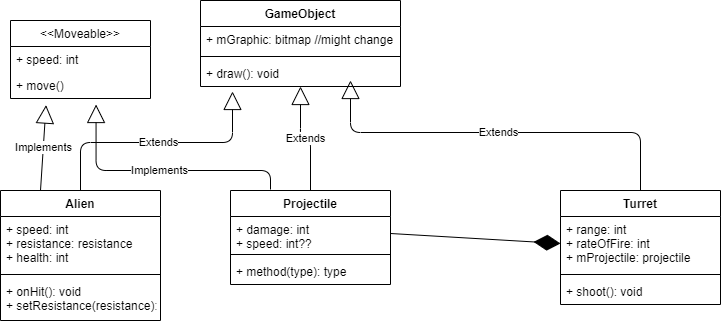

The diagram above was exported from draw.io. Its source (the exported page's mxGraphModel, read from the mxfile embedded in the PNG):
<mxGraphModel dx="1038" dy="499" grid="1" gridSize="10" guides="1" tooltips="1" connect="1" arrows="1" fold="1" page="1" pageScale="1" pageWidth="850" pageHeight="1100" math="0" shadow="0">
  <root>
    <mxCell id="0" />
    <mxCell id="1" parent="0" />
    <mxCell id="64j_n9XwHXZ354jgxkk5-1" value="GameObject" style="swimlane;fontStyle=1;align=center;verticalAlign=top;childLayout=stackLayout;horizontal=1;startSize=26;horizontalStack=0;resizeParent=1;resizeParentMax=0;resizeLast=0;collapsible=1;marginBottom=0;" vertex="1" parent="1">
      <mxGeometry x="310" y="60" width="200" height="86" as="geometry" />
    </mxCell>
    <mxCell id="64j_n9XwHXZ354jgxkk5-2" value="+ mGraphic: bitmap //might change" style="text;strokeColor=none;fillColor=none;align=left;verticalAlign=top;spacingLeft=4;spacingRight=4;overflow=hidden;rotatable=0;points=[[0,0.5],[1,0.5]];portConstraint=eastwest;" vertex="1" parent="64j_n9XwHXZ354jgxkk5-1">
      <mxGeometry y="26" width="200" height="26" as="geometry" />
    </mxCell>
    <mxCell id="64j_n9XwHXZ354jgxkk5-3" value="" style="line;strokeWidth=1;fillColor=none;align=left;verticalAlign=middle;spacingTop=-1;spacingLeft=3;spacingRight=3;rotatable=0;labelPosition=right;points=[];portConstraint=eastwest;" vertex="1" parent="64j_n9XwHXZ354jgxkk5-1">
      <mxGeometry y="52" width="200" height="8" as="geometry" />
    </mxCell>
    <mxCell id="64j_n9XwHXZ354jgxkk5-4" value="+ draw(): void" style="text;strokeColor=none;fillColor=none;align=left;verticalAlign=top;spacingLeft=4;spacingRight=4;overflow=hidden;rotatable=0;points=[[0,0.5],[1,0.5]];portConstraint=eastwest;" vertex="1" parent="64j_n9XwHXZ354jgxkk5-1">
      <mxGeometry y="60" width="200" height="26" as="geometry" />
    </mxCell>
    <mxCell id="64j_n9XwHXZ354jgxkk5-9" value="Alien" style="swimlane;fontStyle=1;align=center;verticalAlign=top;childLayout=stackLayout;horizontal=1;startSize=26;horizontalStack=0;resizeParent=1;resizeParentMax=0;resizeLast=0;collapsible=1;marginBottom=0;" vertex="1" parent="1">
      <mxGeometry x="110" y="250" width="160" height="130" as="geometry" />
    </mxCell>
    <mxCell id="64j_n9XwHXZ354jgxkk5-10" value="+ speed: int&#10;+ resistance: resistance&#10;+ health: int" style="text;strokeColor=none;fillColor=none;align=left;verticalAlign=top;spacingLeft=4;spacingRight=4;overflow=hidden;rotatable=0;points=[[0,0.5],[1,0.5]];portConstraint=eastwest;" vertex="1" parent="64j_n9XwHXZ354jgxkk5-9">
      <mxGeometry y="26" width="160" height="54" as="geometry" />
    </mxCell>
    <mxCell id="64j_n9XwHXZ354jgxkk5-11" value="" style="line;strokeWidth=1;fillColor=none;align=left;verticalAlign=middle;spacingTop=-1;spacingLeft=3;spacingRight=3;rotatable=0;labelPosition=right;points=[];portConstraint=eastwest;" vertex="1" parent="64j_n9XwHXZ354jgxkk5-9">
      <mxGeometry y="80" width="160" height="8" as="geometry" />
    </mxCell>
    <mxCell id="64j_n9XwHXZ354jgxkk5-12" value="+ onHit(): void&#10;+ setResistance(resistance): void" style="text;strokeColor=none;fillColor=none;align=left;verticalAlign=top;spacingLeft=4;spacingRight=4;overflow=hidden;rotatable=0;points=[[0,0.5],[1,0.5]];portConstraint=eastwest;" vertex="1" parent="64j_n9XwHXZ354jgxkk5-9">
      <mxGeometry y="88" width="160" height="42" as="geometry" />
    </mxCell>
    <mxCell id="64j_n9XwHXZ354jgxkk5-17" value="Projectile" style="swimlane;fontStyle=1;align=center;verticalAlign=top;childLayout=stackLayout;horizontal=1;startSize=26;horizontalStack=0;resizeParent=1;resizeParentMax=0;resizeLast=0;collapsible=1;marginBottom=0;" vertex="1" parent="1">
      <mxGeometry x="340" y="250" width="160" height="94" as="geometry" />
    </mxCell>
    <mxCell id="64j_n9XwHXZ354jgxkk5-18" value="+ damage: int&#10;+ speed: int?? " style="text;strokeColor=none;fillColor=none;align=left;verticalAlign=top;spacingLeft=4;spacingRight=4;overflow=hidden;rotatable=0;points=[[0,0.5],[1,0.5]];portConstraint=eastwest;" vertex="1" parent="64j_n9XwHXZ354jgxkk5-17">
      <mxGeometry y="26" width="160" height="34" as="geometry" />
    </mxCell>
    <mxCell id="64j_n9XwHXZ354jgxkk5-19" value="" style="line;strokeWidth=1;fillColor=none;align=left;verticalAlign=middle;spacingTop=-1;spacingLeft=3;spacingRight=3;rotatable=0;labelPosition=right;points=[];portConstraint=eastwest;" vertex="1" parent="64j_n9XwHXZ354jgxkk5-17">
      <mxGeometry y="60" width="160" height="8" as="geometry" />
    </mxCell>
    <mxCell id="64j_n9XwHXZ354jgxkk5-20" value="+ method(type): type" style="text;strokeColor=none;fillColor=none;align=left;verticalAlign=top;spacingLeft=4;spacingRight=4;overflow=hidden;rotatable=0;points=[[0,0.5],[1,0.5]];portConstraint=eastwest;" vertex="1" parent="64j_n9XwHXZ354jgxkk5-17">
      <mxGeometry y="68" width="160" height="26" as="geometry" />
    </mxCell>
    <mxCell id="64j_n9XwHXZ354jgxkk5-5" value="Turret&#10;" style="swimlane;fontStyle=1;align=center;verticalAlign=top;childLayout=stackLayout;horizontal=1;startSize=26;horizontalStack=0;resizeParent=1;resizeParentMax=0;resizeLast=0;collapsible=1;marginBottom=0;" vertex="1" parent="1">
      <mxGeometry x="670" y="250" width="160" height="114" as="geometry" />
    </mxCell>
    <mxCell id="64j_n9XwHXZ354jgxkk5-6" value="+ range: int&#10;+ rateOfFire: int&#10;+ mProjectile: projectile" style="text;strokeColor=none;fillColor=none;align=left;verticalAlign=top;spacingLeft=4;spacingRight=4;overflow=hidden;rotatable=0;points=[[0,0.5],[1,0.5]];portConstraint=eastwest;" vertex="1" parent="64j_n9XwHXZ354jgxkk5-5">
      <mxGeometry y="26" width="160" height="54" as="geometry" />
    </mxCell>
    <mxCell id="64j_n9XwHXZ354jgxkk5-7" value="" style="line;strokeWidth=1;fillColor=none;align=left;verticalAlign=middle;spacingTop=-1;spacingLeft=3;spacingRight=3;rotatable=0;labelPosition=right;points=[];portConstraint=eastwest;" vertex="1" parent="64j_n9XwHXZ354jgxkk5-5">
      <mxGeometry y="80" width="160" height="8" as="geometry" />
    </mxCell>
    <mxCell id="64j_n9XwHXZ354jgxkk5-8" value="+ shoot(): void" style="text;strokeColor=none;fillColor=none;align=left;verticalAlign=top;spacingLeft=4;spacingRight=4;overflow=hidden;rotatable=0;points=[[0,0.5],[1,0.5]];portConstraint=eastwest;" vertex="1" parent="64j_n9XwHXZ354jgxkk5-5">
      <mxGeometry y="88" width="160" height="26" as="geometry" />
    </mxCell>
    <mxCell id="64j_n9XwHXZ354jgxkk5-25" value="Extends" style="endArrow=block;endSize=16;endFill=0;html=1;exitX=0.5;exitY=0;exitDx=0;exitDy=0;edgeStyle=orthogonalEdgeStyle;" edge="1" parent="1" source="64j_n9XwHXZ354jgxkk5-17" target="64j_n9XwHXZ354jgxkk5-4">
      <mxGeometry width="160" relative="1" as="geometry">
        <mxPoint x="340" y="280" as="sourcePoint" />
        <mxPoint x="500" y="280" as="targetPoint" />
        <Array as="points">
          <mxPoint x="420" y="198" />
          <mxPoint x="410" y="198" />
        </Array>
      </mxGeometry>
    </mxCell>
    <mxCell id="64j_n9XwHXZ354jgxkk5-28" value="Extends" style="endArrow=block;endSize=16;endFill=0;html=1;edgeStyle=orthogonalEdgeStyle;exitX=0.5;exitY=0;exitDx=0;exitDy=0;" edge="1" parent="1" source="64j_n9XwHXZ354jgxkk5-5">
      <mxGeometry width="160" relative="1" as="geometry">
        <mxPoint x="750" y="192" as="sourcePoint" />
        <mxPoint x="460" y="140" as="targetPoint" />
        <Array as="points">
          <mxPoint x="750" y="192" />
          <mxPoint x="460" y="192" />
        </Array>
      </mxGeometry>
    </mxCell>
    <mxCell id="64j_n9XwHXZ354jgxkk5-29" value="Extends" style="endArrow=block;endSize=16;endFill=0;html=1;edgeStyle=orthogonalEdgeStyle;exitX=0.5;exitY=0;exitDx=0;exitDy=0;entryX=0.16;entryY=1.192;entryDx=0;entryDy=0;entryPerimeter=0;" edge="1" parent="1" source="64j_n9XwHXZ354jgxkk5-9" target="64j_n9XwHXZ354jgxkk5-4">
      <mxGeometry width="160" relative="1" as="geometry">
        <mxPoint x="760" y="260" as="sourcePoint" />
        <mxPoint x="470" y="150" as="targetPoint" />
        <Array as="points">
          <mxPoint x="190" y="202" />
          <mxPoint x="342" y="202" />
        </Array>
      </mxGeometry>
    </mxCell>
    <mxCell id="64j_n9XwHXZ354jgxkk5-31" value="" style="endArrow=diamondThin;endFill=1;endSize=24;html=1;exitX=1;exitY=0.5;exitDx=0;exitDy=0;entryX=0;entryY=0.5;entryDx=0;entryDy=0;" edge="1" parent="1" source="64j_n9XwHXZ354jgxkk5-18" target="64j_n9XwHXZ354jgxkk5-6">
      <mxGeometry width="160" relative="1" as="geometry">
        <mxPoint x="340" y="280" as="sourcePoint" />
        <mxPoint x="580" y="310" as="targetPoint" />
      </mxGeometry>
    </mxCell>
    <mxCell id="64j_n9XwHXZ354jgxkk5-33" value="Implements" style="endArrow=block;endSize=16;endFill=0;html=1;entryX=0.254;entryY=1.023;entryDx=0;entryDy=0;entryPerimeter=0;exitX=0.25;exitY=0;exitDx=0;exitDy=0;" edge="1" parent="1" source="64j_n9XwHXZ354jgxkk5-9">
      <mxGeometry width="160" relative="1" as="geometry">
        <mxPoint x="340" y="280" as="sourcePoint" />
        <mxPoint x="155.55999999999995" y="164.59799999999996" as="targetPoint" />
      </mxGeometry>
    </mxCell>
    <mxCell id="64j_n9XwHXZ354jgxkk5-34" value="Implements" style="endArrow=block;endSize=16;endFill=0;html=1;entryX=0.254;entryY=1.023;entryDx=0;entryDy=0;entryPerimeter=0;edgeStyle=elbowEdgeStyle;elbow=vertical;" edge="1" parent="1">
      <mxGeometry width="160" relative="1" as="geometry">
        <mxPoint x="380" y="249" as="sourcePoint" />
        <mxPoint x="205.55999999999995" y="163.99799999999996" as="targetPoint" />
        <Array as="points">
          <mxPoint x="460" y="230" />
        </Array>
      </mxGeometry>
    </mxCell>
    <mxCell id="64j_n9XwHXZ354jgxkk5-21" value="&lt;&lt;Moveable&gt;&gt;" style="swimlane;fontStyle=0;childLayout=stackLayout;horizontal=1;startSize=26;fillColor=none;horizontalStack=0;resizeParent=1;resizeParentMax=0;resizeLast=0;collapsible=1;marginBottom=0;" vertex="1" parent="1">
      <mxGeometry x="120" y="80" width="140" height="78" as="geometry" />
    </mxCell>
    <mxCell id="64j_n9XwHXZ354jgxkk5-22" value="+ speed: int" style="text;strokeColor=none;fillColor=none;align=left;verticalAlign=top;spacingLeft=4;spacingRight=4;overflow=hidden;rotatable=0;points=[[0,0.5],[1,0.5]];portConstraint=eastwest;" vertex="1" parent="64j_n9XwHXZ354jgxkk5-21">
      <mxGeometry y="26" width="140" height="26" as="geometry" />
    </mxCell>
    <mxCell id="64j_n9XwHXZ354jgxkk5-23" value="+ move()" style="text;strokeColor=none;fillColor=none;align=left;verticalAlign=top;spacingLeft=4;spacingRight=4;overflow=hidden;rotatable=0;points=[[0,0.5],[1,0.5]];portConstraint=eastwest;" vertex="1" parent="64j_n9XwHXZ354jgxkk5-21">
      <mxGeometry y="52" width="140" height="26" as="geometry" />
    </mxCell>
  </root>
</mxGraphModel>